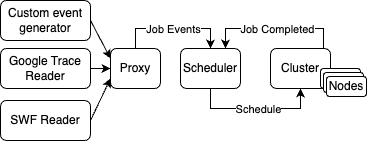

The diagram above was exported from draw.io. Its source (the exported page's mxGraphModel, read from the mxfile embedded in the PNG):
<mxGraphModel dx="954" dy="640" grid="1" gridSize="10" guides="1" tooltips="1" connect="1" arrows="1" fold="1" page="1" pageScale="1" pageWidth="827" pageHeight="1169" math="0" shadow="0">
  <root>
    <mxCell id="0" />
    <mxCell id="1" parent="0" />
    <mxCell id="q2l9xW_Uzd3ukaYTlKuX-1" value="Custom event generator" style="rounded=1;whiteSpace=wrap;html=1;" vertex="1" parent="1">
      <mxGeometry x="120" y="152" width="90" height="40" as="geometry" />
    </mxCell>
    <mxCell id="q2l9xW_Uzd3ukaYTlKuX-2" value="Google Trace Reader" style="rounded=1;whiteSpace=wrap;html=1;" vertex="1" parent="1">
      <mxGeometry x="120" y="200" width="90" height="40" as="geometry" />
    </mxCell>
    <mxCell id="q2l9xW_Uzd3ukaYTlKuX-10" style="edgeStyle=orthogonalEdgeStyle;rounded=0;orthogonalLoop=1;jettySize=auto;html=1;entryX=0.5;entryY=0;entryDx=0;entryDy=0;exitX=0.5;exitY=0;exitDx=0;exitDy=0;" edge="1" parent="1" source="q2l9xW_Uzd3ukaYTlKuX-3" target="q2l9xW_Uzd3ukaYTlKuX-4">
      <mxGeometry relative="1" as="geometry" />
    </mxCell>
    <mxCell id="q2l9xW_Uzd3ukaYTlKuX-12" value="Job Events" style="edgeLabel;html=1;align=center;verticalAlign=middle;resizable=0;points=[];" vertex="1" connectable="0" parent="q2l9xW_Uzd3ukaYTlKuX-10">
      <mxGeometry x="-0.008" relative="1" as="geometry">
        <mxPoint as="offset" />
      </mxGeometry>
    </mxCell>
    <mxCell id="q2l9xW_Uzd3ukaYTlKuX-3" value="Proxy" style="rounded=1;whiteSpace=wrap;html=1;" vertex="1" parent="1">
      <mxGeometry x="230" y="200" width="50" height="40" as="geometry" />
    </mxCell>
    <mxCell id="q2l9xW_Uzd3ukaYTlKuX-13" style="edgeStyle=orthogonalEdgeStyle;rounded=0;orthogonalLoop=1;jettySize=auto;html=1;entryX=0.5;entryY=1;entryDx=0;entryDy=0;exitX=0.5;exitY=1;exitDx=0;exitDy=0;" edge="1" parent="1" source="q2l9xW_Uzd3ukaYTlKuX-4" target="q2l9xW_Uzd3ukaYTlKuX-5">
      <mxGeometry relative="1" as="geometry" />
    </mxCell>
    <mxCell id="q2l9xW_Uzd3ukaYTlKuX-14" value="Schedule" style="edgeLabel;html=1;align=center;verticalAlign=middle;resizable=0;points=[];" vertex="1" connectable="0" parent="q2l9xW_Uzd3ukaYTlKuX-13">
      <mxGeometry x="0.3167" y="-1" relative="1" as="geometry">
        <mxPoint x="-19" y="-1" as="offset" />
      </mxGeometry>
    </mxCell>
    <mxCell id="q2l9xW_Uzd3ukaYTlKuX-4" value="Scheduler" style="rounded=1;whiteSpace=wrap;html=1;" vertex="1" parent="1">
      <mxGeometry x="300" y="200" width="60" height="40" as="geometry" />
    </mxCell>
    <mxCell id="q2l9xW_Uzd3ukaYTlKuX-15" style="edgeStyle=orthogonalEdgeStyle;rounded=0;orthogonalLoop=1;jettySize=auto;html=1;entryX=0.75;entryY=0;entryDx=0;entryDy=0;exitX=0.883;exitY=0.025;exitDx=0;exitDy=0;exitPerimeter=0;" edge="1" parent="1" source="q2l9xW_Uzd3ukaYTlKuX-5" target="q2l9xW_Uzd3ukaYTlKuX-4">
      <mxGeometry relative="1" as="geometry" />
    </mxCell>
    <mxCell id="q2l9xW_Uzd3ukaYTlKuX-16" value="Job Completed" style="edgeLabel;html=1;align=center;verticalAlign=middle;resizable=0;points=[];fontSize=11;" vertex="1" connectable="0" parent="q2l9xW_Uzd3ukaYTlKuX-15">
      <mxGeometry x="-0.3143" y="-1" relative="1" as="geometry">
        <mxPoint x="-20" y="1" as="offset" />
      </mxGeometry>
    </mxCell>
    <mxCell id="q2l9xW_Uzd3ukaYTlKuX-5" value="Cluster" style="rounded=1;whiteSpace=wrap;html=1;" vertex="1" parent="1">
      <mxGeometry x="390" y="200" width="60" height="40" as="geometry" />
    </mxCell>
    <mxCell id="q2l9xW_Uzd3ukaYTlKuX-6" value="" style="endArrow=classic;html=1;rounded=0;entryX=0;entryY=0.25;entryDx=0;entryDy=0;exitX=1;exitY=0.5;exitDx=0;exitDy=0;" edge="1" parent="1" source="q2l9xW_Uzd3ukaYTlKuX-1" target="q2l9xW_Uzd3ukaYTlKuX-3">
      <mxGeometry width="50" height="50" relative="1" as="geometry">
        <mxPoint x="210" y="200" as="sourcePoint" />
        <mxPoint x="260" y="150" as="targetPoint" />
      </mxGeometry>
    </mxCell>
    <mxCell id="q2l9xW_Uzd3ukaYTlKuX-7" value="" style="endArrow=classic;html=1;rounded=0;entryX=0;entryY=0.5;entryDx=0;entryDy=0;exitX=1;exitY=0.5;exitDx=0;exitDy=0;" edge="1" parent="1" source="q2l9xW_Uzd3ukaYTlKuX-2" target="q2l9xW_Uzd3ukaYTlKuX-3">
      <mxGeometry width="50" height="50" relative="1" as="geometry">
        <mxPoint x="220" y="210" as="sourcePoint" />
        <mxPoint x="240" y="230" as="targetPoint" />
      </mxGeometry>
    </mxCell>
    <mxCell id="q2l9xW_Uzd3ukaYTlKuX-17" value="Nodes" style="rounded=1;whiteSpace=wrap;html=1;" vertex="1" parent="1">
      <mxGeometry x="440" y="220" width="40" height="20" as="geometry" />
    </mxCell>
    <mxCell id="q2l9xW_Uzd3ukaYTlKuX-20" value="Nodes" style="rounded=1;whiteSpace=wrap;html=1;" vertex="1" parent="1">
      <mxGeometry x="443" y="224" width="40" height="20" as="geometry" />
    </mxCell>
    <mxCell id="q2l9xW_Uzd3ukaYTlKuX-21" value="Nodes" style="rounded=1;whiteSpace=wrap;html=1;" vertex="1" parent="1">
      <mxGeometry x="446" y="228" width="40" height="20" as="geometry" />
    </mxCell>
    <mxCell id="q2l9xW_Uzd3ukaYTlKuX-24" value="SWF Reader" style="rounded=1;whiteSpace=wrap;html=1;" vertex="1" parent="1">
      <mxGeometry x="120" y="252" width="90" height="40" as="geometry" />
    </mxCell>
    <mxCell id="q2l9xW_Uzd3ukaYTlKuX-26" value="" style="endArrow=classic;html=1;rounded=0;entryX=0;entryY=0.75;entryDx=0;entryDy=0;exitX=1;exitY=0.5;exitDx=0;exitDy=0;" edge="1" parent="1" source="q2l9xW_Uzd3ukaYTlKuX-24" target="q2l9xW_Uzd3ukaYTlKuX-3">
      <mxGeometry width="50" height="50" relative="1" as="geometry">
        <mxPoint x="220" y="182" as="sourcePoint" />
        <mxPoint x="240" y="220" as="targetPoint" />
      </mxGeometry>
    </mxCell>
  </root>
</mxGraphModel>